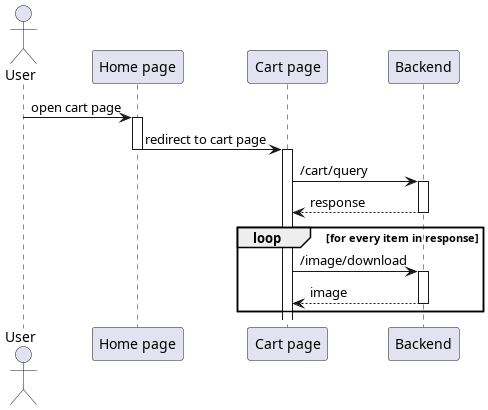

The diagram above was rendered by PlantUML. Its source (embedded in the PNG):
@startuml template
'autonumber 1.1.1

actor User as u

' Box "front end"
participant "Home page" as home
participant "Cart page" as cart
' end box

participant "Backend" as be

u -> home++ : open cart page
home -> cart --++ : redirect to cart page
cart -> be++ : /cart/query
return response

loop for every item in response
    cart -> be++ : /image/download
    return image
end

@enduml